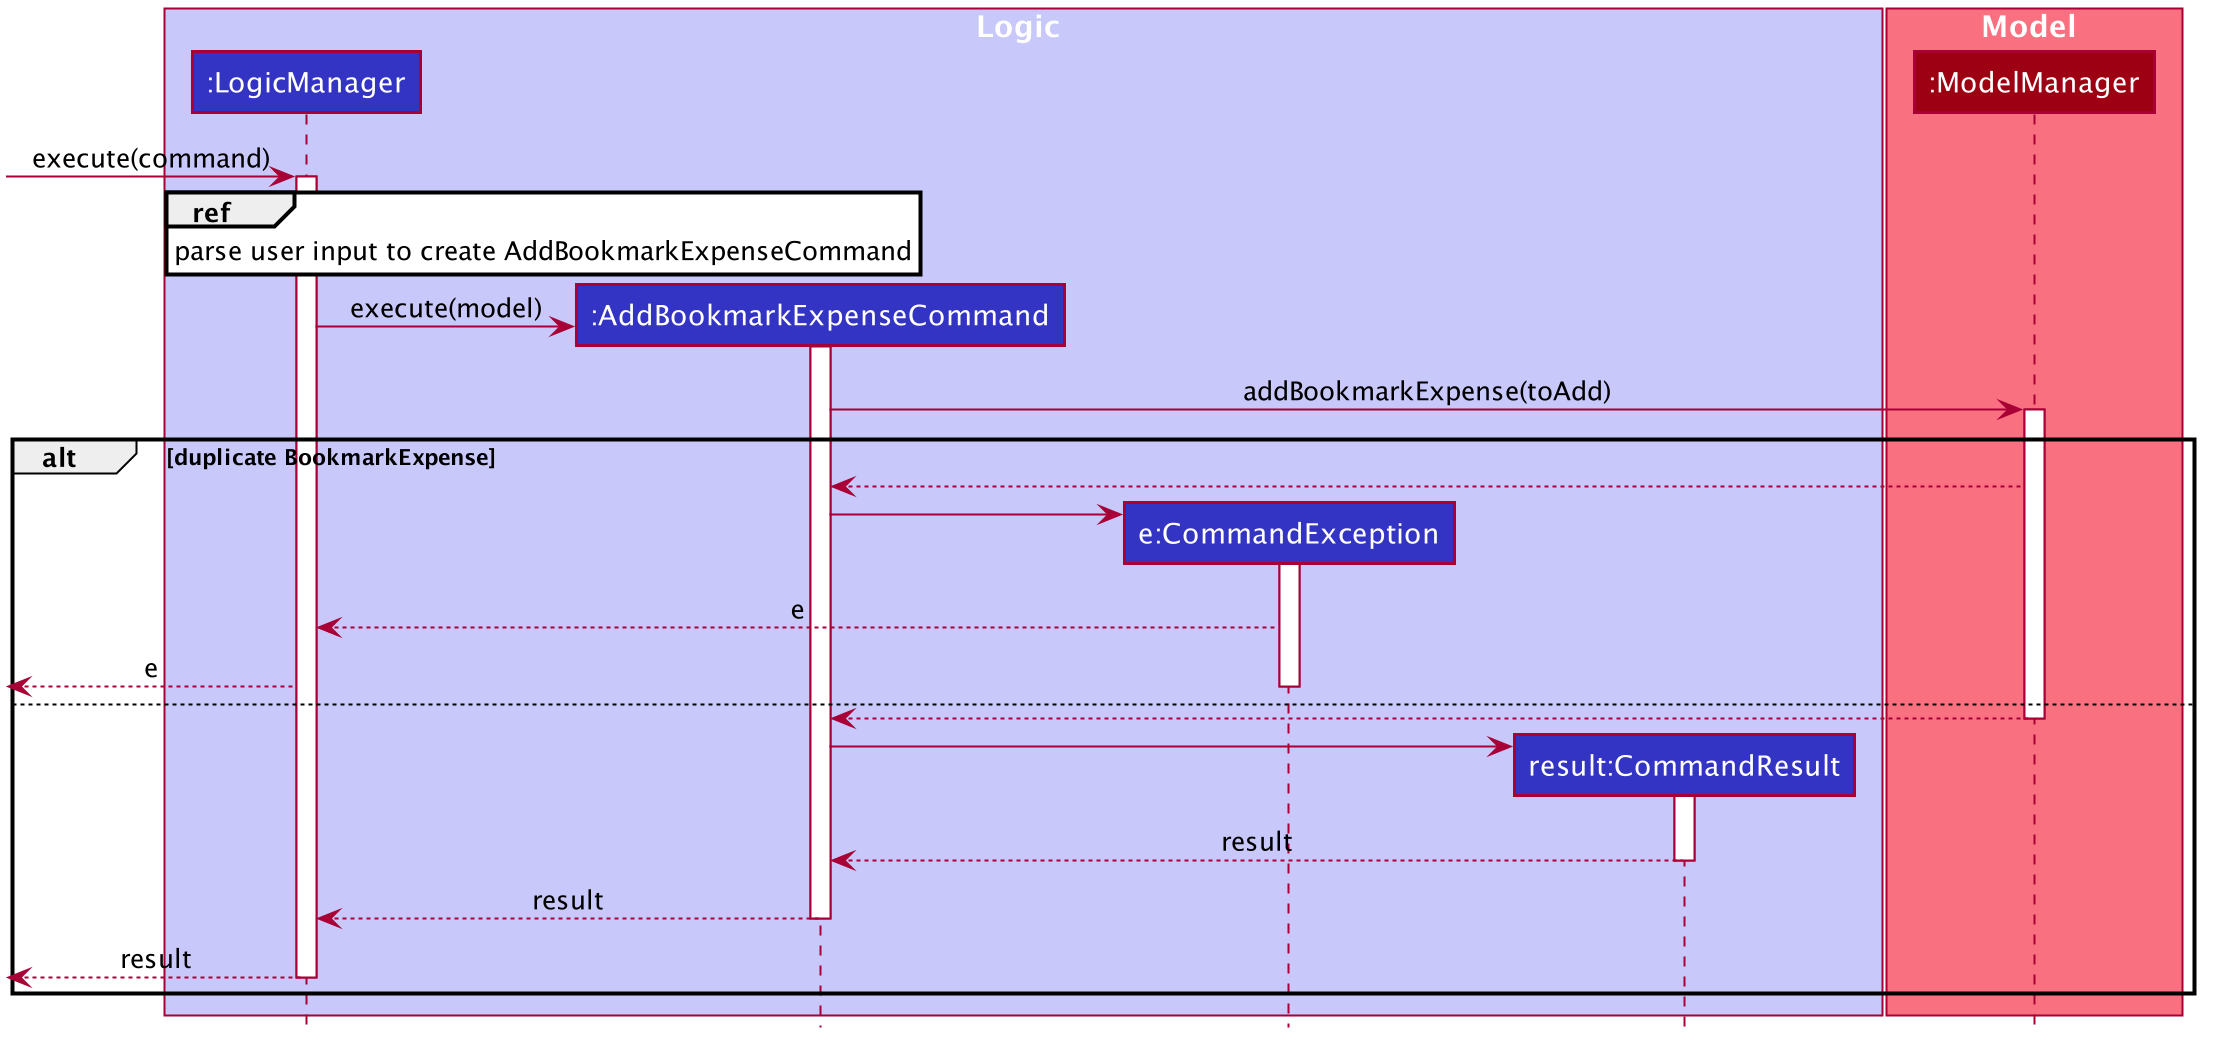

The diagram above was rendered by PlantUML. Its source (embedded in the PNG):
@startuml








skinparam BackgroundColor #FFFFFFF

skinparam Shadowing false

skinparam Class {
    FontColor #FFFFFF
    BorderThickness 1
    BorderColor #FFFFFF
    StereotypeFontColor #FFFFFF
    FontName Arial
}

skinparam Actor {
    BorderColor #000000
    Color #000000
    FontName Arial
}

skinparam Sequence {
    MessageAlign center
    BoxFontSize 15
    BoxPadding 0
    BoxFontColor #FFFFFF
    FontName Arial
}

skinparam Participant {
    FontColor #FFFFFFF
    Padding 20
}

skinparam MinClassWidth 50
skinparam ParticipantPadding 10
skinparam Shadowing false
skinparam DefaultTextAlignment center
skinparam packageStyle Rectangle

hide footbox
hide members
hide circle

box Logic #C8C8FA
participant ":LogicManager" as LogicManager #3333C4
participant ":AddBookmarkExpenseCommand" as AddBookmarkExpenseCommand #3333C4
participant "e:CommandException" as CommandException #3333C4
participant "result:CommandResult" as CommandResult #3333C4
end box

box Model #F97181
participant ":ModelManager" as ModelManager #9D0012
end box

[->LogicManager: execute(command)
activate LogicManager

ref over LogicManager : parse user input to create AddBookmarkExpenseCommand

create AddBookmarkExpenseCommand
LogicManager -> AddBookmarkExpenseCommand: execute(model)
activate AddBookmarkExpenseCommand

AddBookmarkExpenseCommand -> ModelManager: addBookmarkExpense(toAdd)
activate ModelManager

alt #transparent duplicate BookmarkExpense

ModelManager --> AddBookmarkExpenseCommand

create CommandException
AddBookmarkExpenseCommand -> CommandException
activate CommandException

CommandException --> LogicManager: e

[<-- LogicManager: e
deactivate CommandException

else

ModelManager --> AddBookmarkExpenseCommand
deactivate ModelManager

create CommandResult
AddBookmarkExpenseCommand -> CommandResult
activate CommandResult

CommandResult -->  AddBookmarkExpenseCommand: result
deactivate CommandResult

AddBookmarkExpenseCommand --> LogicManager: result
deactivate AddBookmarkExpenseCommand

[<-- LogicManager: result
deactivate LogicManager
end

@enduml